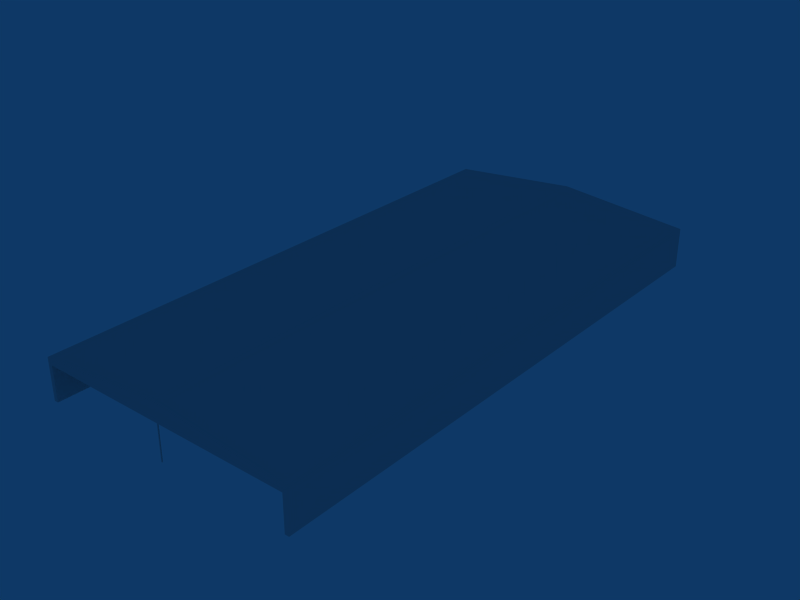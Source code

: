 # Source: ebbr_building_ref_113.blend  (saved by Blender 2.79.0; exported with 4.5.12 LTS)
import bpy
from mathutils import Matrix  # noqa: F401  (used for matrix-valued properties, if any)

bpy.ops.wm.read_factory_settings(use_empty=True)
scene = bpy.context.scene
scene.name = 'Scene'

# ---- collections
col_collection_1 = bpy.data.collections.new('Collection 1'); scene.collection.children.link(col_collection_1)

# ---- materials (node trees are filled in below, after node groups)
mat_material = bpy.data.materials.new('Material')
mat_material.alpha_threshold = 0.0
mat_material.roughness = 0.5

# ---- material node trees

# ---- world
world_world = bpy.data.worlds.new('World'); scene.world = world_world
world_world.color = (0.05656, 0.2208, 0.4)
world_world.use_sun_shadow = False
world_world.sun_shadow_jitter_overblur = 0.0
world_world.cycles.sampling_method = 'NONE'
world_world.cycles.sample_map_resolution = 256

# ---- meshes
me_cube_001 = bpy.data.meshes.new('Cube.001')
me_cube_001.from_pydata([(0.1, -67.19, -1.0), (0.1, -67.39, -1.0), (-0.1, -67.39, -1.0), (-0.1, -67.19, -1.0), (0.1, -67.19, 7.5), (0.1, -67.39, 7.5), (-0.1, -67.39, 7.5), (-0.1, -67.19, 7.5), (-1.526e-05, -67.52, 12.0), (-32.55, -67.52, 9.0), (32.55, -67.52, 9.0), (-1.068e-05, -67.52, 9.0), (32.55, -67.52, -1.0), (-32.55, -67.52, -1.0), (31.55, -67.52, -1.0), (-31.55, -67.52, -1.0), (31.55, -67.52, 9.0), (-31.55, -67.52, 9.0), (32.55, -67.52, 7.5), (-32.55, -67.52, 7.5), (-31.55, -67.52, 7.5), (31.55, -67.52, 7.5), (-31.55, -59.52, -1.0), (-31.55, -59.52, 7.5), (31.55, -59.52, -1.0), (31.55, -59.52, 7.5), (32.55, 67.52, -1.0), (-32.55, 67.52, -1.0), (32.55, 67.52, 9.0), (-32.55, 67.52, 9.0), (3.815e-06, 67.52, -1.0), (7.629e-06, 67.52, 12.0)], [], [(0, 4, 5, 1), (1, 5, 6, 2), (2, 6, 7, 3), (4, 0, 3, 7), (11, 8, 9), (8, 11, 10), (15, 20, 19, 13), (20, 17, 9, 19), (21, 16, 17, 20), (12, 18, 21, 14), (18, 10, 16, 21), (20, 15, 22, 23), (14, 21, 25, 24), (21, 20, 23, 25), (25, 23, 22, 24), (10, 12, 26, 28), (13, 9, 29, 27), (8, 10, 28, 31), (9, 8, 31, 29), (26, 30, 31, 28), (30, 27, 29, 31)])
_uv = me_cube_001.uv_layers.new(name='UVTex')
_uv.uv.foreach_set('vector', [0.2812, 0.03125, 0.4688, 0.03125, 0.4688, 0.2188, 0.2812, 0.2188, 0.2812, 0.03125, 0.4688, 0.03125, 0.4688, 0.2188, 0.2812, 0.2188, 0.2812, 0.03125, 0.4688, 0.03125, 0.4688, 0.2188, 0.2812, 0.2188, 0.2812, 0.03125, 0.4688, 0.03125, 0.4688, 0.2188, 0.2812, 0.2188, 0.5312, 0.03125, 0.7188, 0.03125, 0.7188, 0.2188, 0.5312, 0.03125, 0.7188, 0.03125, 0.7188, 0.2188, 0.5312, 0.03125, 0.7188, 0.03125, 0.7188, 0.2188, 0.5312, 0.2188, 0.5312, 0.03125, 0.7188, 0.03125, 0.7188, 0.2188, 0.5312, 0.2188, 0.5312, 0.03125, 0.7188, 0.03125, 0.7188, 0.2188, 0.5312, 0.2188, 0.5312, 0.03125, 0.7188, 0.03125, 0.7188, 0.2188, 0.5312, 0.2188, 0.5312, 0.03125, 0.7188, 0.03125, 0.7188, 0.2188, 0.5312, 0.2188, 0.5312, 0.03125, 0.7188, 0.03125, 0.7188, 0.2188, 0.5312, 0.2188, 0.5312, 0.03125, 0.7188, 0.03125, 0.7188, 0.2188, 0.5312, 0.2188, 0.5312, 0.03125, 0.7188, 0.03125, 0.7188, 0.2188, 0.5312, 0.2188, 0.03125, 0.2812, 0.2188, 0.2812, 0.2188, 0.4688, 0.03125, 0.4688, 0.5312, 0.03125, 0.7188, 0.03125, 0.7188, 0.2188, 0.5312, 0.2188, 0.5312, 0.03125, 0.7188, 0.03125, 0.7188, 0.2188, 0.5312, 0.2188, 0.7812, 0.03125, 0.9688, 0.03125, 0.9688, 0.2188, 0.7812, 0.2188, 0.7812, 0.03125, 0.9688, 0.03125, 0.9688, 0.2188, 0.7812, 0.2188, 0.5312, 0.03125, 0.7188, 0.03125, 0.7188, 0.2188, 0.5312, 0.2188, 0.5312, 0.03125, 0.7188, 0.03125, 0.7188, 0.2188, 0.5312, 0.2188])
me_cube_001.materials.append(mat_material)
me_cube_001.use_remesh_preserve_volume = False
me_cube_001.use_remesh_preserve_attributes = False
me_cube_001.use_mirror_vertex_groups = False
me_cube_001.update()

# ---- objects
ob_building = bpy.data.objects.new('Building', me_cube_001)

# ---- transforms, parenting, visibility, modifiers, constraints
ob_building.location = (0.0, 0.0, 1.0)
ob_building.lock_rotations_4d = False
ob_building.empty_display_type = 'ARROWS'
ob_building.lineart.crease_threshold = 0.0

# ---- collection membership
col_collection_1.objects.link(ob_building)

# ---- scene / render settings (as saved in the file)
scene.frame_start = 1; scene.frame_end = 250; scene.frame_set(1)
scene.render.engine = 'BLENDER_EEVEE_NEXT'
scene.render.image_settings.file_format = 'JPEG'
scene.render.image_settings.color_mode = 'RGB'
scene.render.image_settings.compression = 90
scene.render.resolution_x = 800
scene.render.resolution_y = 600
scene.render.pixel_aspect_x = 100.0
scene.render.pixel_aspect_y = 100.0
scene.render.fps = 25
scene.render.dither_intensity = 0.0
scene.render.use_compositing = False
scene.render.use_sequencer = False
scene.render.bake_margin = 2
scene.render.bake_bias = 0.0
scene.render.use_stamp_time = False
scene.render.use_stamp_date = False
scene.render.use_stamp_frame = False
scene.render.use_stamp_camera = False
scene.render.use_stamp_scene = False
scene.render.use_stamp_filename = False
scene.render.use_stamp_render_time = False
scene.render.stamp_font_size = 0
scene.cycles.use_denoising = False
scene.cycles.samples = 10
scene.cycles.sampling_pattern = 'TABULATED_SOBOL'
scene.cycles.light_sampling_threshold = 0.0
scene.cycles.use_adaptive_sampling = False
scene.cycles.use_light_tree = False
scene.cycles.blur_glossy = 0.0
scene.cycles.volume_bounces = 1
scene.cycles.pixel_filter_type = 'GAUSSIAN'
scene.cycles.sample_clamp_indirect = 0.0
scene.view_settings.view_transform = 'Raw'
bpy.context.view_layer.update()

# ---- added for rendering (the .blend has no active camera): camera
cam_auto = bpy.data.cameras.new('AutoCamera')
cam_auto.lens = 50.0
cam_auto.sensor_width = 36.0
cam_auto.clip_end = 2443.45
ob_auto_camera = bpy.data.objects.new('AutoCamera', cam_auto)
scene.collection.objects.link(ob_auto_camera)
ob_auto_camera.location = (139.229, -167.074, 117.883)
ob_auto_camera.rotation_euler = (1.09748, -7.21219e-08, 0.694738)
scene.camera = ob_auto_camera
bpy.context.view_layer.update()
